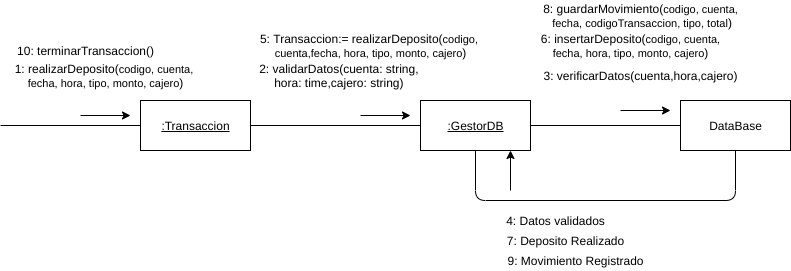

The diagram above was exported from draw.io. Its source (the exported page's mxGraphModel, read from the mxfile embedded in the PNG):
<mxGraphModel dx="1102" dy="426" grid="1" gridSize="10" guides="1" tooltips="1" connect="1" arrows="1" fold="1" page="1" pageScale="1" pageWidth="827" pageHeight="1169" math="0" shadow="0">
  <root>
    <mxCell id="H6Njo52T5ApYMjJOQImQ-0" />
    <mxCell id="H6Njo52T5ApYMjJOQImQ-1" parent="H6Njo52T5ApYMjJOQImQ-0" />
    <mxCell id="evQFWKqLQU7iB9C0fU4Y-0" value="DataBase" style="html=1;" parent="H6Njo52T5ApYMjJOQImQ-1" vertex="1">
      <mxGeometry x="690" y="225" width="110" height="50" as="geometry" />
    </mxCell>
    <mxCell id="evQFWKqLQU7iB9C0fU4Y-1" value="&lt;u&gt;:GestorDB&lt;/u&gt;" style="html=1;" parent="H6Njo52T5ApYMjJOQImQ-1" vertex="1">
      <mxGeometry x="430" y="225" width="110" height="50" as="geometry" />
    </mxCell>
    <mxCell id="evQFWKqLQU7iB9C0fU4Y-2" value="" style="endArrow=none;html=1;entryX=0;entryY=0.5;entryDx=0;entryDy=0;exitX=1;exitY=0.5;exitDx=0;exitDy=0;" parent="H6Njo52T5ApYMjJOQImQ-1" source="evQFWKqLQU7iB9C0fU4Y-11" target="evQFWKqLQU7iB9C0fU4Y-1" edge="1">
      <mxGeometry width="50" height="50" relative="1" as="geometry">
        <mxPoint x="170" y="250" as="sourcePoint" />
        <mxPoint x="520" y="245" as="targetPoint" />
        <Array as="points">
          <mxPoint x="240" y="250" />
        </Array>
      </mxGeometry>
    </mxCell>
    <mxCell id="evQFWKqLQU7iB9C0fU4Y-3" value="" style="endArrow=none;html=1;entryX=0;entryY=0.5;entryDx=0;entryDy=0;exitX=1;exitY=0.5;exitDx=0;exitDy=0;" parent="H6Njo52T5ApYMjJOQImQ-1" source="evQFWKqLQU7iB9C0fU4Y-1" target="evQFWKqLQU7iB9C0fU4Y-0" edge="1">
      <mxGeometry width="50" height="50" relative="1" as="geometry">
        <mxPoint x="480.0000000000001" y="305" as="sourcePoint" />
        <mxPoint x="530" y="255" as="targetPoint" />
      </mxGeometry>
    </mxCell>
    <mxCell id="evQFWKqLQU7iB9C0fU4Y-4" value="" style="endArrow=classic;html=1;" parent="H6Njo52T5ApYMjJOQImQ-1" edge="1">
      <mxGeometry width="50" height="50" relative="1" as="geometry">
        <mxPoint x="370" y="239.9999999999999" as="sourcePoint" />
        <mxPoint x="420" y="239.9999999999999" as="targetPoint" />
      </mxGeometry>
    </mxCell>
    <mxCell id="evQFWKqLQU7iB9C0fU4Y-5" value="" style="endArrow=classic;html=1;" parent="H6Njo52T5ApYMjJOQImQ-1" edge="1">
      <mxGeometry width="50" height="50" relative="1" as="geometry">
        <mxPoint x="630" y="234.9999999999999" as="sourcePoint" />
        <mxPoint x="680" y="234.9999999999999" as="targetPoint" />
      </mxGeometry>
    </mxCell>
    <mxCell id="evQFWKqLQU7iB9C0fU4Y-6" value="1: realizarDeposito(&lt;span style=&quot;font-size: 11px ; background-color: rgb(255 , 255 , 255)&quot;&gt;codigo, cuenta, &lt;br&gt;fecha,&amp;nbsp;&lt;/span&gt;&lt;span style=&quot;font-size: 11px ; background-color: rgb(255 , 255 , 255)&quot;&gt;hora, tipo, monto, cajero&lt;/span&gt;)" style="text;html=1;align=center;verticalAlign=middle;resizable=0;points=[];autosize=1;" parent="H6Njo52T5ApYMjJOQImQ-1" vertex="1">
      <mxGeometry x="20" y="185" width="190" height="30" as="geometry" />
    </mxCell>
    <mxCell id="evQFWKqLQU7iB9C0fU4Y-7" value="2: validarDatos(cuenta: string, &lt;br&gt;hora: time,cajero: string)&amp;nbsp;" style="text;html=1;align=center;verticalAlign=middle;resizable=0;points=[];autosize=1;" parent="H6Njo52T5ApYMjJOQImQ-1" vertex="1">
      <mxGeometry x="265" y="185" width="170" height="30" as="geometry" />
    </mxCell>
    <mxCell id="evQFWKqLQU7iB9C0fU4Y-8" value="" style="endArrow=none;html=1;entryX=0.5;entryY=1;entryDx=0;entryDy=0;exitX=0.5;exitY=1;exitDx=0;exitDy=0;edgeStyle=orthogonalEdgeStyle;" parent="H6Njo52T5ApYMjJOQImQ-1" source="evQFWKqLQU7iB9C0fU4Y-1" target="evQFWKqLQU7iB9C0fU4Y-0" edge="1">
      <mxGeometry width="50" height="50" relative="1" as="geometry">
        <mxPoint x="420" y="335" as="sourcePoint" />
        <mxPoint x="690" y="335" as="targetPoint" />
        <Array as="points">
          <mxPoint x="485" y="325" />
          <mxPoint x="745" y="325" />
        </Array>
      </mxGeometry>
    </mxCell>
    <mxCell id="evQFWKqLQU7iB9C0fU4Y-9" value="" style="endArrow=classic;html=1;" parent="H6Njo52T5ApYMjJOQImQ-1" edge="1">
      <mxGeometry width="50" height="50" relative="1" as="geometry">
        <mxPoint x="520" y="314.9999999999999" as="sourcePoint" />
        <mxPoint x="520" y="274.9999999999999" as="targetPoint" />
      </mxGeometry>
    </mxCell>
    <mxCell id="evQFWKqLQU7iB9C0fU4Y-10" value="4: Datos validados" style="text;html=1;align=center;verticalAlign=middle;resizable=0;points=[];autosize=1;" parent="H6Njo52T5ApYMjJOQImQ-1" vertex="1">
      <mxGeometry x="510" y="335" width="110" height="20" as="geometry" />
    </mxCell>
    <mxCell id="evQFWKqLQU7iB9C0fU4Y-11" value="&lt;u&gt;:Transaccion&lt;/u&gt;" style="html=1;" parent="H6Njo52T5ApYMjJOQImQ-1" vertex="1">
      <mxGeometry x="150" y="225" width="110" height="50" as="geometry" />
    </mxCell>
    <mxCell id="evQFWKqLQU7iB9C0fU4Y-12" value="" style="endArrow=none;html=1;entryX=0;entryY=0.5;entryDx=0;entryDy=0;" parent="H6Njo52T5ApYMjJOQImQ-1" target="evQFWKqLQU7iB9C0fU4Y-11" edge="1">
      <mxGeometry width="50" height="50" relative="1" as="geometry">
        <mxPoint x="10" y="249.9999999999999" as="sourcePoint" />
        <mxPoint x="50" y="250" as="targetPoint" />
        <Array as="points" />
      </mxGeometry>
    </mxCell>
    <mxCell id="evQFWKqLQU7iB9C0fU4Y-13" value="" style="endArrow=classic;html=1;" parent="H6Njo52T5ApYMjJOQImQ-1" edge="1">
      <mxGeometry width="50" height="50" relative="1" as="geometry">
        <mxPoint x="90" y="239.9999999999999" as="sourcePoint" />
        <mxPoint x="140" y="239.9999999999999" as="targetPoint" />
      </mxGeometry>
    </mxCell>
    <mxCell id="evQFWKqLQU7iB9C0fU4Y-14" value="5: Transaccion:= realizarDeposito(&lt;span style=&quot;font-size: 11px ; background-color: rgb(255 , 255 , 255)&quot;&gt;codigo, &lt;br&gt;cuenta,fecha,&amp;nbsp;&lt;/span&gt;&lt;span style=&quot;font-size: 11px ; background-color: rgb(255 , 255 , 255)&quot;&gt;hora, tipo, monto, cajero&lt;/span&gt;)" style="text;html=1;align=center;verticalAlign=middle;resizable=0;points=[];autosize=1;" parent="H6Njo52T5ApYMjJOQImQ-1" vertex="1">
      <mxGeometry x="265" y="155" width="230" height="30" as="geometry" />
    </mxCell>
    <mxCell id="evQFWKqLQU7iB9C0fU4Y-15" value="3: verificarDatos(cuenta,hora,cajero)" style="text;html=1;align=center;verticalAlign=middle;resizable=0;points=[];autosize=1;" parent="H6Njo52T5ApYMjJOQImQ-1" vertex="1">
      <mxGeometry x="545" y="190" width="210" height="20" as="geometry" />
    </mxCell>
    <mxCell id="evQFWKqLQU7iB9C0fU4Y-16" value="6: insertarDeposito(&lt;span style=&quot;font-size: 11px ; background-color: rgb(255 , 255 , 255)&quot;&gt;codigo, cuenta,&lt;br&gt;fecha,&amp;nbsp;&lt;/span&gt;&lt;span style=&quot;font-size: 11px ; background-color: rgb(255 , 255 , 255)&quot;&gt;hora, tipo, monto, cajero&lt;/span&gt;)" style="text;html=1;align=center;verticalAlign=middle;resizable=0;points=[];autosize=1;" parent="H6Njo52T5ApYMjJOQImQ-1" vertex="1">
      <mxGeometry x="545" y="155" width="190" height="30" as="geometry" />
    </mxCell>
    <mxCell id="evQFWKqLQU7iB9C0fU4Y-17" value="7: Deposito Realizado" style="text;html=1;align=center;verticalAlign=middle;resizable=0;points=[];autosize=1;" parent="H6Njo52T5ApYMjJOQImQ-1" vertex="1">
      <mxGeometry x="510" y="355" width="130" height="20" as="geometry" />
    </mxCell>
    <mxCell id="ef3AfKXCu8a7_m1n_hm_-0" value="8: guardarMovimiento(&lt;span style=&quot;font-size: 11px ; background-color: rgb(255 , 255 , 255)&quot;&gt;codigo,&lt;/span&gt;&lt;span style=&quot;font-size: 11px ; background-color: rgb(255 , 255 , 255)&quot;&gt;&amp;nbsp;cuenta,&lt;br&gt;&amp;nbsp;fecha, codigoTransaccion,&lt;/span&gt;&lt;span style=&quot;font-size: 11px ; background-color: rgb(255 , 255 , 255)&quot;&gt;&amp;nbsp;tipo,&amp;nbsp;total&lt;/span&gt;)" style="text;html=1;align=center;verticalAlign=middle;resizable=0;points=[];autosize=1;" parent="H6Njo52T5ApYMjJOQImQ-1" vertex="1">
      <mxGeometry x="545" y="125" width="210" height="30" as="geometry" />
    </mxCell>
    <mxCell id="ef3AfKXCu8a7_m1n_hm_-1" value="9: Movimiento Registrado" style="text;html=1;align=center;verticalAlign=middle;resizable=0;points=[];autosize=1;" parent="H6Njo52T5ApYMjJOQImQ-1" vertex="1">
      <mxGeometry x="510" y="375" width="150" height="20" as="geometry" />
    </mxCell>
    <mxCell id="ef3AfKXCu8a7_m1n_hm_-2" value="10: terminarTransaccion()" style="text;html=1;align=center;verticalAlign=middle;resizable=0;points=[];autosize=1;" parent="H6Njo52T5ApYMjJOQImQ-1" vertex="1">
      <mxGeometry x="20" y="165" width="150" height="20" as="geometry" />
    </mxCell>
  </root>
</mxGraphModel>